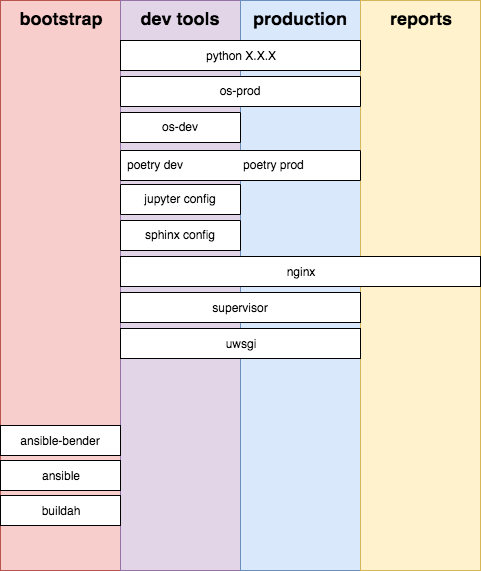

The diagram above was exported from draw.io. Its source (the exported page's mxGraphModel, read from the mxfile embedded in the PNG):
<mxGraphModel dx="932" dy="666" grid="1" gridSize="10" guides="1" tooltips="1" connect="1" arrows="1" fold="1" page="1" pageScale="1" pageWidth="850" pageHeight="1100" math="0" shadow="0">
  <root>
    <mxCell id="0" />
    <mxCell id="1" parent="0" />
    <mxCell id="35VCIZvXqmjUYlZcSm1q-1" value="bootstrap" style="rounded=0;whiteSpace=wrap;html=1;flipV=0;verticalAlign=top;fontStyle=1;fontSize=18;spacingBottom=5;fillColor=#f8cecc;strokeColor=#b85450;spacingTop=0;" vertex="1" parent="1">
      <mxGeometry x="160" y="40" width="120" height="570" as="geometry" />
    </mxCell>
    <mxCell id="7yPJQBWyw3uVpcjj0iSn-24" value="dev tools" style="rounded=0;whiteSpace=wrap;html=1;flipV=0;verticalAlign=top;fillColor=#e1d5e7;strokeColor=#9673a6;fontStyle=1;fontSize=18;spacingBottom=5;" vertex="1" parent="1">
      <mxGeometry x="280" y="40" width="120" height="570" as="geometry" />
    </mxCell>
    <mxCell id="7yPJQBWyw3uVpcjj0iSn-8" value="production" style="rounded=0;whiteSpace=wrap;html=1;flipV=0;verticalAlign=top;fillColor=#dae8fc;strokeColor=#6c8ebf;fontStyle=1;fontSize=18;spacingBottom=5;" vertex="1" parent="1">
      <mxGeometry x="400" y="40" width="120" height="570" as="geometry" />
    </mxCell>
    <mxCell id="7yPJQBWyw3uVpcjj0iSn-9" value="reports" style="rounded=0;whiteSpace=wrap;html=1;flipV=0;verticalAlign=top;fillColor=#fff2cc;strokeColor=#d6b656;fontStyle=1;fontSize=18;spacingBottom=5;" vertex="1" parent="1">
      <mxGeometry x="520" y="40" width="120" height="570" as="geometry" />
    </mxCell>
    <mxCell id="7yPJQBWyw3uVpcjj0iSn-1" value="nginx" style="rounded=0;whiteSpace=wrap;html=1;" vertex="1" parent="1">
      <mxGeometry x="280" y="296" width="360" height="30" as="geometry" />
    </mxCell>
    <mxCell id="7yPJQBWyw3uVpcjj0iSn-11" value="uwsgi" style="rounded=0;whiteSpace=wrap;html=1;" vertex="1" parent="1">
      <mxGeometry x="280" y="368" width="240" height="30" as="geometry" />
    </mxCell>
    <mxCell id="7yPJQBWyw3uVpcjj0iSn-12" value="supervisor" style="rounded=0;whiteSpace=wrap;html=1;" vertex="1" parent="1">
      <mxGeometry x="280" y="332" width="240" height="30" as="geometry" />
    </mxCell>
    <mxCell id="7yPJQBWyw3uVpcjj0iSn-20" value="buildah" style="rounded=0;whiteSpace=wrap;html=1;" vertex="1" parent="1">
      <mxGeometry x="160" y="535" width="120" height="30" as="geometry" />
    </mxCell>
    <mxCell id="7yPJQBWyw3uVpcjj0iSn-23" value="python X.X.X" style="rounded=0;whiteSpace=wrap;html=1;flipV=0;fillColor=#ffffff;strokeColor=#000000;fontColor=#000000;" vertex="1" parent="1">
      <mxGeometry x="280" y="80" width="240" height="30" as="geometry" />
    </mxCell>
    <mxCell id="7yPJQBWyw3uVpcjj0iSn-25" value="ansible-bender" style="rounded=0;whiteSpace=wrap;html=1;" vertex="1" parent="1">
      <mxGeometry x="160" y="465" width="120" height="30" as="geometry" />
    </mxCell>
    <mxCell id="7yPJQBWyw3uVpcjj0iSn-27" value="ansible" style="rounded=0;whiteSpace=wrap;html=1;" vertex="1" parent="1">
      <mxGeometry x="160" y="500" width="120" height="30" as="geometry" />
    </mxCell>
    <mxCell id="QKEMECv5g6T3EPxuZTMX-62" value="os-dev" style="swimlane;fontStyle=0;childLayout=stackLayout;horizontal=1;startSize=30;fillColor=#ffffff;horizontalStack=0;resizeParent=1;resizeParentMax=0;resizeLast=0;collapsible=1;marginBottom=0;fontSize=12;align=center;" vertex="1" collapsed="1" parent="1">
      <mxGeometry x="280" y="152" width="120" height="30" as="geometry">
        <mxRectangle x="280" y="370" width="120" height="134" as="alternateBounds" />
      </mxGeometry>
    </mxCell>
    <mxCell id="QKEMECv5g6T3EPxuZTMX-64" value="wget" style="text;strokeColor=none;fillColor=#CCCCCC;align=left;verticalAlign=top;spacingLeft=4;spacingRight=4;overflow=hidden;rotatable=0;points=[[0,0.5],[1,0.5]];portConstraint=eastwest;" vertex="1" parent="QKEMECv5g6T3EPxuZTMX-62">
      <mxGeometry y="30" width="120" height="26" as="geometry" />
    </mxCell>
    <mxCell id="QKEMECv5g6T3EPxuZTMX-65" value="curl" style="text;strokeColor=none;fillColor=#CCCCCC;align=left;verticalAlign=top;spacingLeft=4;spacingRight=4;overflow=hidden;rotatable=0;points=[[0,0.5],[1,0.5]];portConstraint=eastwest;" vertex="1" parent="QKEMECv5g6T3EPxuZTMX-62">
      <mxGeometry y="56" width="120" height="26" as="geometry" />
    </mxCell>
    <mxCell id="QKEMECv5g6T3EPxuZTMX-66" value="git" style="text;strokeColor=none;fillColor=#CCCCCC;align=left;verticalAlign=top;spacingLeft=4;spacingRight=4;overflow=hidden;rotatable=0;points=[[0,0.5],[1,0.5]];portConstraint=eastwest;" vertex="1" parent="QKEMECv5g6T3EPxuZTMX-62">
      <mxGeometry y="82" width="120" height="26" as="geometry" />
    </mxCell>
    <mxCell id="QKEMECv5g6T3EPxuZTMX-67" value="vim" style="text;strokeColor=none;fillColor=#CCCCCC;align=left;verticalAlign=top;spacingLeft=4;spacingRight=4;overflow=hidden;rotatable=0;points=[[0,0.5],[1,0.5]];portConstraint=eastwest;" vertex="1" parent="QKEMECv5g6T3EPxuZTMX-62">
      <mxGeometry y="108" width="120" height="26" as="geometry" />
    </mxCell>
    <mxCell id="QKEMECv5g6T3EPxuZTMX-69" value="sphinx config" style="swimlane;fontStyle=0;childLayout=stackLayout;horizontal=1;startSize=30;fillColor=#ffffff;horizontalStack=0;resizeParent=1;resizeParentMax=0;resizeLast=0;collapsible=1;marginBottom=0;fontSize=12;align=center;" vertex="1" collapsed="1" parent="1">
      <mxGeometry x="280" y="260" width="120" height="30" as="geometry">
        <mxRectangle x="280" y="334" width="120" height="160" as="alternateBounds" />
      </mxGeometry>
    </mxCell>
    <mxCell id="QKEMECv5g6T3EPxuZTMX-79" value="if sphinx:" style="text;strokeColor=none;fillColor=#CCCCCC;align=left;verticalAlign=top;spacingLeft=4;spacingRight=4;overflow=hidden;rotatable=0;points=[[0,0.5],[1,0.5]];portConstraint=eastwest;fontStyle=1" vertex="1" parent="QKEMECv5g6T3EPxuZTMX-69">
      <mxGeometry y="30" width="120" height="26" as="geometry" />
    </mxCell>
    <mxCell id="QKEMECv5g6T3EPxuZTMX-70" value="make" style="text;strokeColor=none;fillColor=#CCCCCC;align=left;verticalAlign=top;spacingLeft=4;spacingRight=4;overflow=hidden;rotatable=0;points=[[0,0.5],[1,0.5]];portConstraint=eastwest;" vertex="1" parent="QKEMECv5g6T3EPxuZTMX-69">
      <mxGeometry y="56" width="120" height="26" as="geometry" />
    </mxCell>
    <mxCell id="QKEMECv5g6T3EPxuZTMX-75" value="pandoc" style="text;strokeColor=none;fillColor=#CCCCCC;align=left;verticalAlign=top;spacingLeft=4;spacingRight=4;overflow=hidden;rotatable=0;points=[[0,0.5],[1,0.5]];portConstraint=eastwest;" vertex="1" parent="QKEMECv5g6T3EPxuZTMX-69">
      <mxGeometry y="82" width="120" height="26" as="geometry" />
    </mxCell>
    <mxCell id="QKEMECv5g6T3EPxuZTMX-76" value="nbsphinx" style="text;strokeColor=none;fillColor=#CCCCCC;align=left;verticalAlign=top;spacingLeft=4;spacingRight=4;overflow=hidden;rotatable=0;points=[[0,0.5],[1,0.5]];portConstraint=eastwest;" vertex="1" parent="QKEMECv5g6T3EPxuZTMX-69">
      <mxGeometry y="108" width="120" height="26" as="geometry" />
    </mxCell>
    <mxCell id="QKEMECv5g6T3EPxuZTMX-77" value="guzzle_sphinx_theme" style="text;strokeColor=none;fillColor=#CCCCCC;align=left;verticalAlign=top;spacingLeft=4;spacingRight=4;overflow=hidden;rotatable=0;points=[[0,0.5],[1,0.5]];portConstraint=eastwest;" vertex="1" parent="QKEMECv5g6T3EPxuZTMX-69">
      <mxGeometry y="134" width="120" height="26" as="geometry" />
    </mxCell>
    <mxCell id="QKEMECv5g6T3EPxuZTMX-52" value="jupyter config" style="swimlane;fontStyle=0;childLayout=stackLayout;horizontal=1;startSize=30;fillColor=#ffffff;horizontalStack=0;resizeParent=1;resizeParentMax=0;resizeLast=0;collapsible=1;marginBottom=0;fontSize=12;align=center;" vertex="1" collapsed="1" parent="1">
      <mxGeometry x="280" y="224" width="120" height="30" as="geometry">
        <mxRectangle x="280" y="298" width="120" height="134" as="alternateBounds" />
      </mxGeometry>
    </mxCell>
    <mxCell id="QKEMECv5g6T3EPxuZTMX-78" value="if jupyter:" style="text;strokeColor=none;fillColor=#CCCCCC;align=left;verticalAlign=top;spacingLeft=4;spacingRight=4;overflow=hidden;rotatable=0;points=[[0,0.5],[1,0.5]];portConstraint=eastwest;fontStyle=1" vertex="1" parent="QKEMECv5g6T3EPxuZTMX-52">
      <mxGeometry y="30" width="120" height="26" as="geometry" />
    </mxCell>
    <mxCell id="QKEMECv5g6T3EPxuZTMX-53" value="extensions" style="text;strokeColor=none;fillColor=#CCCCCC;align=left;verticalAlign=top;spacingLeft=4;spacingRight=4;overflow=hidden;rotatable=0;points=[[0,0.5],[1,0.5]];portConstraint=eastwest;" vertex="1" parent="QKEMECv5g6T3EPxuZTMX-52">
      <mxGeometry y="56" width="120" height="26" as="geometry" />
    </mxCell>
    <mxCell id="QKEMECv5g6T3EPxuZTMX-54" value="configurator" style="text;strokeColor=none;fillColor=#CCCCCC;align=left;verticalAlign=top;spacingLeft=4;spacingRight=4;overflow=hidden;rotatable=0;points=[[0,0.5],[1,0.5]];portConstraint=eastwest;" vertex="1" parent="QKEMECv5g6T3EPxuZTMX-52">
      <mxGeometry y="82" width="120" height="26" as="geometry" />
    </mxCell>
    <mxCell id="QKEMECv5g6T3EPxuZTMX-55" value="qgrid" style="text;strokeColor=none;fillColor=#CCCCCC;align=left;verticalAlign=top;spacingLeft=4;spacingRight=4;overflow=hidden;rotatable=0;points=[[0,0.5],[1,0.5]];portConstraint=eastwest;" vertex="1" parent="QKEMECv5g6T3EPxuZTMX-52">
      <mxGeometry y="108" width="120" height="26" as="geometry" />
    </mxCell>
    <mxCell id="QKEMECv5g6T3EPxuZTMX-82" value="poetry dev                  poetry prod" style="swimlane;fontStyle=0;childLayout=stackLayout;horizontal=1;startSize=30;fillColor=#ffffff;horizontalStack=0;resizeParent=1;resizeParentMax=0;resizeLast=0;collapsible=1;marginBottom=0;fontSize=12;align=left;spacingLeft=4;" vertex="1" collapsed="1" parent="1">
      <mxGeometry x="280" y="190" width="240" height="30" as="geometry">
        <mxRectangle x="280" y="190" width="240" height="220" as="alternateBounds" />
      </mxGeometry>
    </mxCell>
    <mxCell id="QKEMECv5g6T3EPxuZTMX-86" value="dev" style="swimlane;fontStyle=1;childLayout=stackLayout;horizontal=1;startSize=30;fillColor=#e1d5e7;horizontalStack=0;resizeParent=1;resizeParentMax=0;resizeLast=0;collapsible=1;marginBottom=0;fontSize=12;align=left;spacingLeft=4;strokeColor=#9673a6;" vertex="1" parent="QKEMECv5g6T3EPxuZTMX-82">
      <mxGeometry y="30" width="240" height="190" as="geometry">
        <mxRectangle y="30" width="240" height="30" as="alternateBounds" />
      </mxGeometry>
    </mxCell>
    <mxCell id="QKEMECv5g6T3EPxuZTMX-87" value="jupyter" style="text;strokeColor=#9673a6;fillColor=#e1d5e7;align=left;verticalAlign=top;spacingLeft=4;spacingRight=4;overflow=hidden;rotatable=0;points=[[0,0.5],[1,0.5]];portConstraint=eastwest;" vertex="1" parent="QKEMECv5g6T3EPxuZTMX-86">
      <mxGeometry y="30" width="240" height="26" as="geometry" />
    </mxCell>
    <mxCell id="QKEMECv5g6T3EPxuZTMX-89" value="sphinx" style="text;strokeColor=#9673a6;fillColor=#e1d5e7;align=left;verticalAlign=top;spacingLeft=4;spacingRight=4;overflow=hidden;rotatable=0;points=[[0,0.5],[1,0.5]];portConstraint=eastwest;" vertex="1" parent="QKEMECv5g6T3EPxuZTMX-86">
      <mxGeometry y="56" width="240" height="26" as="geometry" />
    </mxCell>
    <mxCell id="QKEMECv5g6T3EPxuZTMX-106" value="prod" style="swimlane;fontStyle=1;childLayout=stackLayout;horizontal=1;startSize=30;fillColor=#dae8fc;horizontalStack=0;resizeParent=1;resizeParentMax=0;resizeLast=0;collapsible=1;marginBottom=0;fontSize=12;align=left;spacingLeft=120;perimeterSpacing=1;strokeWidth=1;strokeColor=#6c8ebf;" vertex="1" parent="QKEMECv5g6T3EPxuZTMX-86">
      <mxGeometry y="82" width="240" height="108" as="geometry">
        <mxRectangle y="82" width="240" height="30" as="alternateBounds" />
      </mxGeometry>
    </mxCell>
    <mxCell id="QKEMECv5g6T3EPxuZTMX-111" value="python dependencies" style="text;strokeColor=#6c8ebf;fillColor=#dae8fc;align=left;verticalAlign=top;spacingLeft=120;spacingRight=4;overflow=hidden;rotatable=0;points=[[0,0.5],[1,0.5]];portConstraint=eastwest;" vertex="1" parent="QKEMECv5g6T3EPxuZTMX-106">
      <mxGeometry y="30" width="240" height="26" as="geometry" />
    </mxCell>
    <mxCell id="QKEMECv5g6T3EPxuZTMX-112" value="flask (uwsgi)" style="text;strokeColor=#6c8ebf;fillColor=#dae8fc;align=left;verticalAlign=top;spacingLeft=120;spacingRight=4;overflow=hidden;rotatable=0;points=[[0,0.5],[1,0.5]];portConstraint=eastwest;" vertex="1" parent="QKEMECv5g6T3EPxuZTMX-106">
      <mxGeometry y="56" width="240" height="26" as="geometry" />
    </mxCell>
    <mxCell id="QKEMECv5g6T3EPxuZTMX-113" value="dash" style="text;strokeColor=#6c8ebf;fillColor=#dae8fc;align=left;verticalAlign=top;spacingLeft=120;spacingRight=4;overflow=hidden;rotatable=0;points=[[0,0.5],[1,0.5]];portConstraint=eastwest;" vertex="1" parent="QKEMECv5g6T3EPxuZTMX-106">
      <mxGeometry y="82" width="240" height="26" as="geometry" />
    </mxCell>
    <mxCell id="QKEMECv5g6T3EPxuZTMX-56" value="os-prod" style="swimlane;fontStyle=0;childLayout=stackLayout;horizontal=1;startSize=30;fillColor=#ffffff;horizontalStack=0;resizeParent=1;resizeParentMax=0;resizeLast=0;collapsible=1;marginBottom=0;fontSize=12;align=center;" vertex="1" collapsed="1" parent="1">
      <mxGeometry x="280" y="116" width="240" height="30" as="geometry">
        <mxRectangle x="280" y="225" width="240" height="82" as="alternateBounds" />
      </mxGeometry>
    </mxCell>
    <mxCell id="QKEMECv5g6T3EPxuZTMX-57" value="python3-dev" style="text;strokeColor=none;fillColor=#CCCCCC;align=left;verticalAlign=top;spacingLeft=4;spacingRight=4;overflow=hidden;rotatable=0;points=[[0,0.5],[1,0.5]];portConstraint=eastwest;" vertex="1" parent="QKEMECv5g6T3EPxuZTMX-56">
      <mxGeometry y="30" width="240" height="26" as="geometry" />
    </mxCell>
    <mxCell id="QKEMECv5g6T3EPxuZTMX-58" value="gcc" style="text;strokeColor=none;fillColor=#CCCCCC;align=left;verticalAlign=top;spacingLeft=4;spacingRight=4;overflow=hidden;rotatable=0;points=[[0,0.5],[1,0.5]];portConstraint=eastwest;" vertex="1" parent="QKEMECv5g6T3EPxuZTMX-56">
      <mxGeometry y="56" width="240" height="26" as="geometry" />
    </mxCell>
  </root>
</mxGraphModel>